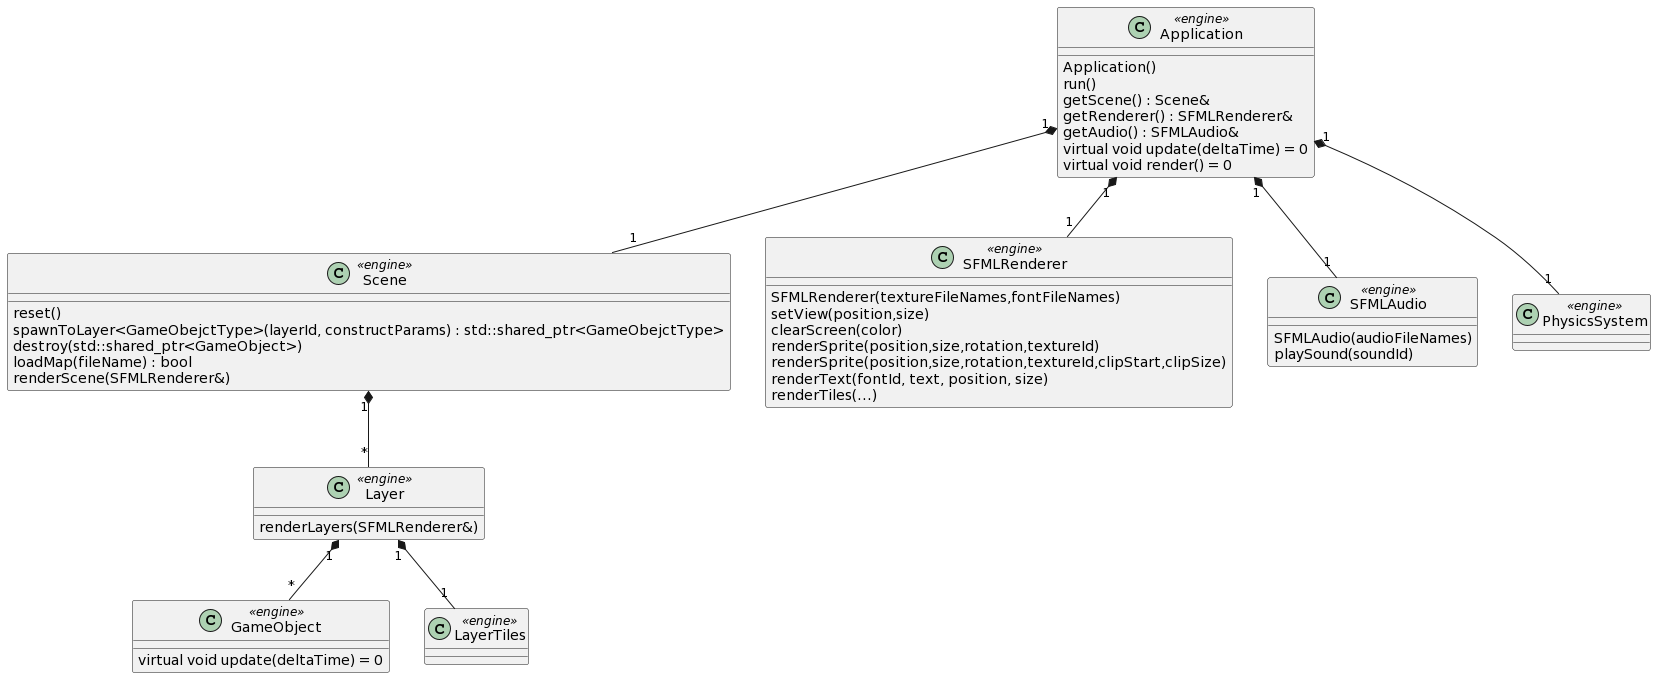

The diagram above was rendered by PlantUML. Its source (embedded in the PNG):
@startuml
class Application <<engine>>
class GameObject <<engine>>
class Scene <<engine>>
class Layer <<engine>>
class SFMLRenderer <<engine>>
class SFMLAudio <<engine>>
class LayerTiles <<engine>>
class PhysicsSystem <<engine>>

Application "1" *-- "1" Scene
Application "1" *-- "1" SFMLRenderer
Application "1" *-- "1" SFMLAudio
Application "1" *-- "1" PhysicsSystem

Application : Application()
Application : run()
Application : getScene() : Scene&
Application : getRenderer() : SFMLRenderer&
Application : getAudio() : SFMLAudio&
Application : virtual void update(deltaTime) = 0
Application : virtual void render() = 0

GameObject : virtual void update(deltaTime) = 0

Scene "1" *-- "*" Layer
Layer "1" *-- "*" GameObject
Layer "1" *-- "1" LayerTiles

Scene : reset()
Scene : spawnToLayer<GameObejctType>(layerId, constructParams) : std::shared_ptr<GameObejctType>
Scene : destroy(std::shared_ptr<GameObject>)
Scene : loadMap(fileName) : bool
Scene : renderScene(SFMLRenderer&)

SFMLRenderer : SFMLRenderer(textureFileNames,fontFileNames)
SFMLRenderer : setView(position,size)
SFMLRenderer : clearScreen(color)
SFMLRenderer : renderSprite(position,size,rotation,textureId)
SFMLRenderer : renderSprite(position,size,rotation,textureId,clipStart,clipSize)
SFMLRenderer : renderText(fontId, text, position, size)
SFMLRenderer : renderTiles(...)

SFMLAudio : SFMLAudio(audioFileNames)
SFMLAudio : playSound(soundId)

Layer : renderLayers(SFMLRenderer&)
@enduml